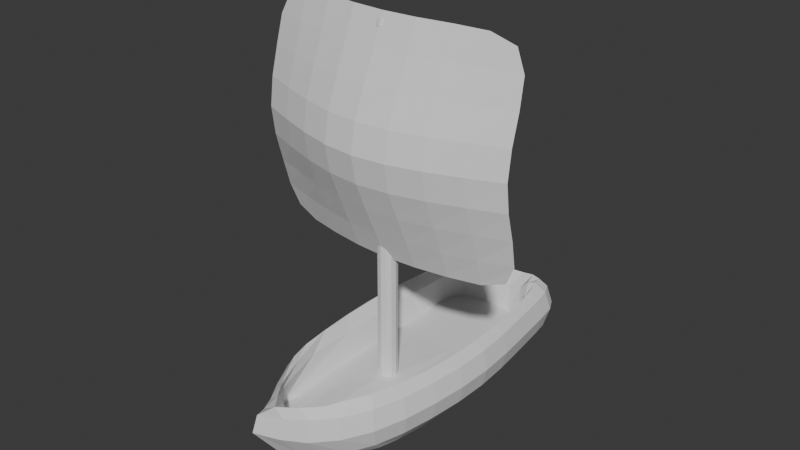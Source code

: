 # Source: inquisitorboat.blend  (saved by Blender 5.0.119; exported with 4.5.12 LTS)
import bpy
from mathutils import Matrix  # noqa: F401  (used for matrix-valued properties, if any)

bpy.ops.wm.read_factory_settings(use_empty=True)
scene = bpy.context.scene
scene.name = 'Scene'

# ---- collections
col_collection = bpy.data.collections.new('Collection'); scene.collection.children.link(col_collection)

# ---- world
world_world = bpy.data.worlds.new('World'); scene.world = world_world
world_world.use_nodes = True; world_world.node_tree.nodes.clear()
_N = world_world.node_tree.nodes; _L = world_world.node_tree.links
n0 = _N.new('ShaderNodeOutputWorld'); n0.name = 'World Output'; n0.location = (200, 100)
n1 = _N.new('ShaderNodeBackground'); n1.name = 'Background'; n1.location = (-200, 100)
n1.inputs[0].default_value = (0.05088, 0.05088, 0.05088, 1.0)
_L.new(n1.outputs[0], n0.inputs[0])
n0.is_active_output = True
world_world.color = (0.05088, 0.05088, 0.05088)
world_world.sun_shadow_jitter_overblur = 0.0

# ---- meshes
me_cube_001 = bpy.data.meshes.new('Cube.001')
me_cube_001.from_pydata([(1.043, -1.521, -0.7098), (1.063, -1.723, 0.7004), (1.003, 4.164, -0.7098), (1.024, 4.179, 0.7004), (0.0, 4.193, -1.098), (0.0, 4.253, 0.6349), (0.0, -2.321, -0.9433), (0.0, -3.318, 0.8232), (1.311, 1.217, -0.7708), (1.392, 1.205, 0.6349), (0.0, 1.578, -0.1907), (0.0, 1.221, -1.317), (0.5709, 4.24, 0.668), (0.5224, -1.852, -0.9146), (0.5171, 4.19, -0.9403), (0.582, -2.572, 0.6869), (0.9842, 1.578, -0.1907), (0.5619, 1.219, -1.128), (1.217, 4.493, 0.01403), (1.249, -1.904, 0.01403), (0.0, -3.915, 0.5656), (0.0, 4.698, -0.05291), (1.711, 1.227, 0.0217), (0.5565, -3.044, 0.08168), (0.5565, 4.686, -0.0214), (1.294, -0.5474, 0.668), (0.0, -2.863, 0.01142), (0.0, -0.3531, -1.317), (1.226, -0.2953, -0.7708), (0.941, -2.297, -0.1818), (0.545, -0.2787, -1.128), (1.609, -0.3858, 0.0217), (1.195, 2.625, -0.7708), (1.276, 2.685, 0.6349), (0.0, 3.063, -0.1907), (0.0, 2.582, -1.317), (0.5388, 2.581, -1.128), (0.9842, 3.063, -0.1907), (1.572, 2.773, 0.0217), (1.091, 3.526, -0.7708), (1.158, 3.576, 0.668), (0.0, 3.805, -0.1907), (0.0, 3.448, -1.317), (0.5179, 3.447, -1.128), (0.8202, 3.681, -0.1907), (1.446, 3.769, 0.0217), (0.8328, 4.212, 0.7182), (1.136, 4.37, -0.4312), (1.046, 3.898, -0.7605), (1.168, -1.254, 0.7182), (1.169, -1.764, -0.4312), (0.8118, -1.68, -0.8298), (0.2521, 4.193, -1.025), (0.291, -2.962, 0.7347), (0.0, -3.021, 0.4836), (0.0, -1.29, -1.271), (0.0, -3.331, -0.1934), (0.0, 4.54, -0.6379), (1.295, 0.4588, -0.7708), (1.346, 2.017, 0.6349), (0.0, 2.32, -0.1907), (0.0, 1.948, -1.317), (1.18, 1.217, 0.359), (0.2577, 1.221, -1.229), (1.597, 1.223, -0.4198), (0.2891, 4.251, 0.639), (0.2528, -2.07, -0.944), (0.7935, 4.181, -0.833), (0.8523, -2.098, 0.7197), (0.4921, 1.578, -0.1907), (0.936, 1.216, -0.9933), (0.5528, 1.946, -1.128), (0.9842, 2.32, -0.1907), (0.5417, -2.614, -0.4693), (0.7364, -2.41, 0.3978), (0.527, -1.054, -1.102), (0.541, 4.531, -0.5434), (1.139, 4.372, 0.4623), (1.173, -1.836, 0.4623), (0.0, -3.773, 0.8965), (0.0, 4.547, 0.4477), (1.607, 1.221, 0.4571), (0.5484, -2.92, 0.5306), (0.5477, 4.537, 0.4558), (0.2571, 4.696, -0.03824), (0.9154, -2.523, 0.01099), (1.656, 2.046, 0.0217), (0.2571, -3.496, 0.2839), (1.473, -1.176, 0.02074), (0.9114, 4.643, -0.001895), (1.374, 0.3111, 0.639), (0.0, -0.6422, -0.08962), (0.0, 0.4676, -1.317), (1.127, -1.018, -0.7605), (0.9842, -0.4389, -0.1907), (0.5588, 0.4759, -1.128), (1.692, 0.4141, 0.0217), (1.498, -0.352, -0.4198), (0.2556, -0.3102, -1.229), (1.096, -1.113, 0.4459), (0.4921, -2.659, -0.08962), (0.8851, -0.2701, -0.9933), (1.506, -0.3835, 0.4612), (1.266, 1.967, -0.7708), (1.217, 3.182, 0.639), (0.0, 3.434, -0.1907), (0.0, 3.061, -1.317), (0.5272, 3.06, -1.128), (0.9637, 3.418, -0.1907), (1.502, 3.325, 0.0217), (1.461, 2.717, -0.4198), (1.114, 2.781, 0.359), (0.2548, 2.582, -1.229), (1.471, 2.725, 0.4571), (0.8665, 2.584, -0.9933), (0.4921, 3.063, -0.1907), (1.137, 3.124, -0.7708), (1.087, 3.928, 0.7182), (0.0, 4.005, 0.359), (0.0, 3.819, -1.29), (0.5111, 3.819, -1.105), (0.6767, 3.968, 0.4479), (1.378, 4.18, 0.02074), (0.4716, 3.789, -0.1907), (0.8039, 3.456, -0.9933), (1.347, 3.684, 0.4612), (0.2522, 3.448, -1.229), (1.003, 3.605, 0.4479), (1.338, 3.678, -0.4198), (0.8695, 4.502, 0.4634), (1.374, -1.15, 0.4663), (0.83, -1.005, -0.9731), (0.376, -2.739, 0.4223), (0.2598, -3.363, 0.6838), (0.4921, 2.32, -0.1907), (0.9087, 1.946, -0.9933), (1.554, 2.022, 0.4571), (0.2566, 1.948, -1.229), (1.154, 2.116, 0.359), (0.8753, -2.416, 0.4728), (0.9545, -1.724, 0.6455), (0.2534, -1.157, -1.194), (0.2597, 4.546, 0.4501), (0.2551, 4.539, -0.5939), (0.8703, -2.238, -0.4739), (1.544, 2.016, -0.4198), (0.2552, -2.973, -0.3624), (1.368, -1.115, -0.42), (0.8645, 4.498, -0.4832), (1.579, 0.4306, -0.4198), (0.2573, 0.4729, -1.229), (1.168, 0.007129, 0.3678), (0.4921, -0.5406, -0.1401), (0.9266, 0.4735, -0.9933), (1.589, 0.4121, 0.4576), (1.393, 3.249, -0.4198), (1.074, 3.251, 0.3678), (0.2534, 3.061, -1.229), (1.403, 3.256, 0.4576), (0.8318, 3.067, -0.9933), (0.4887, 3.431, -0.1907), (0.3665, 4.0, 0.3678), (0.7818, 3.827, -0.9735), (1.28, 4.077, 0.4663), (0.2514, 3.819, -1.204), (0.8988, 3.916, 0.6533), (1.274, 4.073, -0.42), (-1.043, -1.521, -0.7098), (-1.063, -1.723, 0.7004), (-1.003, 4.164, -0.7098), (-1.024, 4.179, 0.7004), (-1.311, 1.217, -0.7708), (-1.392, 1.205, 0.6349), (-0.5709, 4.24, 0.668), (-0.5224, -1.852, -0.9146), (-0.5171, 4.19, -0.9403), (-0.582, -2.572, 0.6869), (-0.9842, 1.578, -0.1907), (-0.5619, 1.219, -1.128), (-1.217, 4.493, 0.01403), (-1.249, -1.904, 0.01403), (-1.711, 1.227, 0.0217), (-0.5565, -3.044, 0.08168), (-0.5565, 4.686, -0.0214), (-1.294, -0.5474, 0.668), (-1.226, -0.2953, -0.7708), (-0.941, -2.297, -0.1818), (-0.545, -0.2787, -1.128), (-1.609, -0.3858, 0.0217), (-1.195, 2.625, -0.7708), (-1.276, 2.685, 0.6349), (-0.5388, 2.581, -1.128), (-0.9842, 3.063, -0.1907), (-1.572, 2.773, 0.0217), (-1.091, 3.526, -0.7708), (-1.158, 3.576, 0.668), (-0.5179, 3.447, -1.128), (-0.8202, 3.681, -0.1907), (-1.446, 3.769, 0.0217), (-0.8328, 4.212, 0.7182), (-1.136, 4.37, -0.4312), (-1.046, 3.898, -0.7605), (-1.168, -1.254, 0.7182), (-1.169, -1.764, -0.4312), (-0.8118, -1.68, -0.8298), (-0.2521, 4.193, -1.025), (-0.291, -2.962, 0.7347), (-1.295, 0.4588, -0.7708), (-1.346, 2.017, 0.6349), (-1.18, 1.217, 0.359), (-0.2577, 1.221, -1.229), (-1.597, 1.223, -0.4198), (-0.2891, 4.251, 0.639), (-0.2528, -2.07, -0.944), (-0.7935, 4.181, -0.833), (-0.8523, -2.098, 0.7197), (-0.4921, 1.578, -0.1907), (-0.936, 1.216, -0.9933), (-0.5528, 1.946, -1.128), (-0.9842, 2.32, -0.1907), (-0.5417, -2.614, -0.4693), (-0.7364, -2.41, 0.3978), (-0.527, -1.054, -1.102), (-0.541, 4.531, -0.5434), (-1.139, 4.372, 0.4623), (-1.173, -1.836, 0.4623), (-1.607, 1.221, 0.4571), (-0.5484, -2.92, 0.5306), (-0.5477, 4.537, 0.4558), (-0.2571, 4.696, -0.03824), (-0.9154, -2.523, 0.01099), (-1.656, 2.046, 0.0217), (-0.2571, -3.496, 0.2839), (-1.473, -1.176, 0.02074), (-0.9114, 4.643, -0.001895), (-1.374, 0.3111, 0.639), (-1.127, -1.018, -0.7605), (-0.9842, -0.4389, -0.1907), (-0.5588, 0.4759, -1.128), (-1.692, 0.4141, 0.0217), (-1.498, -0.352, -0.4198), (-0.2556, -0.3102, -1.229), (-1.096, -1.113, 0.4459), (-0.4921, -2.659, -0.08962), (-0.8851, -0.2701, -0.9933), (-1.506, -0.3835, 0.4612), (-1.266, 1.967, -0.7708), (-1.217, 3.182, 0.639), (-0.5272, 3.06, -1.128), (-0.9637, 3.418, -0.1907), (-1.502, 3.325, 0.0217), (-1.461, 2.717, -0.4198), (-1.114, 2.781, 0.359), (-0.2548, 2.582, -1.229), (-1.471, 2.725, 0.4571), (-0.8665, 2.584, -0.9933), (-0.4921, 3.063, -0.1907), (-1.137, 3.124, -0.7708), (-1.087, 3.928, 0.7182), (-0.5111, 3.819, -1.105), (-0.6767, 3.968, 0.4479), (-1.378, 4.18, 0.02074), (-0.4716, 3.789, -0.1907), (-0.8039, 3.456, -0.9933), (-1.347, 3.684, 0.4612), (-0.2522, 3.448, -1.229), (-1.003, 3.605, 0.4479), (-1.338, 3.678, -0.4198), (-0.8695, 4.502, 0.4634), (-1.374, -1.15, 0.4663), (-0.83, -1.005, -0.9731), (-0.376, -2.739, 0.4223), (-0.2598, -3.363, 0.6838), (-0.4921, 2.32, -0.1907), (-0.9087, 1.946, -0.9933), (-1.554, 2.022, 0.4571), (-0.2566, 1.948, -1.229), (-1.154, 2.116, 0.359), (-0.8753, -2.416, 0.4728), (-0.9545, -1.724, 0.6455), (-0.2534, -1.157, -1.194), (-0.2597, 4.546, 0.4501), (-0.2551, 4.539, -0.5939), (-0.8703, -2.238, -0.4739), (-1.544, 2.016, -0.4198), (-0.2552, -2.973, -0.3624), (-1.368, -1.115, -0.42), (-0.8645, 4.498, -0.4832), (-1.579, 0.4306, -0.4198), (-0.2573, 0.4729, -1.229), (-1.168, 0.007129, 0.3678), (-0.4921, -0.5406, -0.1401), (-0.9266, 0.4735, -0.9933), (-1.589, 0.4121, 0.4576), (-1.393, 3.249, -0.4198), (-1.074, 3.251, 0.3678), (-0.2534, 3.061, -1.229), (-1.403, 3.256, 0.4576), (-0.8318, 3.067, -0.9933), (-0.4887, 3.431, -0.1907), (-0.3665, 4.0, 0.3678), (-0.7818, 3.827, -0.9735), (-1.28, 4.077, 0.4663), (-0.2514, 3.819, -1.204), (-0.8988, 3.916, 0.6533), (-1.274, 4.073, -0.42)], [], [(24, 83, 129, 89), (83, 12, 46, 129), (129, 46, 3, 77), (89, 129, 77, 18), (31, 102, 130, 88), (102, 25, 49, 130), (130, 49, 1, 78), (88, 130, 78, 19), (30, 101, 131, 75), (101, 28, 93, 131), (131, 93, 0, 51), (75, 131, 51, 13), (29, 100, 132, 74), (100, 26, 54, 132), (132, 54, 7, 53), (74, 132, 53, 15), (23, 82, 133, 87), (82, 15, 53, 133), (133, 53, 7, 79), (87, 133, 79, 20), (37, 115, 134, 72), (115, 34, 60, 134), (134, 60, 10, 69), (72, 134, 69, 16), (36, 114, 135, 71), (114, 32, 103, 135), (135, 103, 8, 70), (71, 135, 70, 17), (38, 113, 136, 86), (113, 33, 59, 136), (136, 59, 9, 81), (86, 136, 81, 22), (35, 112, 137, 61), (112, 36, 71, 137), (137, 71, 17, 63), (61, 137, 63, 11), (33, 111, 138, 59), (111, 37, 72, 138), (138, 72, 16, 62), (59, 138, 62, 9), (19, 78, 139, 85), (78, 1, 68, 139), (139, 68, 15, 82), (85, 139, 82, 23), (25, 99, 140, 49), (99, 29, 74, 140), (140, 74, 15, 68), (49, 140, 68, 1), (27, 98, 141, 55), (98, 30, 75, 141), (141, 75, 13, 66), (55, 141, 66, 6), (21, 80, 142, 84), (80, 5, 65, 142), (142, 65, 12, 83), (84, 142, 83, 24), (4, 57, 143, 52), (57, 21, 84, 143), (143, 84, 24, 76), (52, 143, 76, 14), (0, 50, 144, 51), (50, 19, 85, 144), (144, 85, 23, 73), (51, 144, 73, 13), (32, 110, 145, 103), (110, 38, 86, 145), (145, 86, 22, 64), (103, 145, 64, 8), (13, 73, 146, 66), (73, 23, 87, 146), (146, 87, 20, 56), (66, 146, 56, 6), (28, 97, 147, 93), (97, 31, 88, 147), (147, 88, 19, 50), (93, 147, 50, 0), (14, 76, 148, 67), (76, 24, 89, 148), (148, 89, 18, 47), (67, 148, 47, 2), (8, 64, 149, 58), (64, 22, 96, 149), (149, 96, 31, 97), (58, 149, 97, 28), (11, 63, 150, 92), (63, 17, 95, 150), (150, 95, 30, 98), (92, 150, 98, 27), (9, 62, 151, 90), (62, 16, 94, 151), (151, 94, 29, 99), (90, 151, 99, 25), (16, 69, 152, 94), (69, 10, 91, 152), (152, 91, 26, 100), (94, 152, 100, 29), (17, 70, 153, 95), (70, 8, 58, 153), (153, 58, 28, 101), (95, 153, 101, 30), (22, 81, 154, 96), (81, 9, 90, 154), (154, 90, 25, 102), (96, 154, 102, 31), (39, 128, 155, 116), (128, 45, 109, 155), (155, 109, 38, 110), (116, 155, 110, 32), (40, 127, 156, 104), (127, 44, 108, 156), (156, 108, 37, 111), (104, 156, 111, 33), (42, 126, 157, 106), (126, 43, 107, 157), (157, 107, 36, 112), (106, 157, 112, 35), (45, 125, 158, 109), (125, 40, 104, 158), (158, 104, 33, 113), (109, 158, 113, 38), (43, 124, 159, 107), (124, 39, 116, 159), (159, 116, 32, 114), (107, 159, 114, 36), (44, 123, 160, 108), (123, 41, 105, 160), (160, 105, 34, 115), (108, 160, 115, 37), (12, 65, 161, 121), (65, 5, 118, 161), (161, 118, 41, 123), (121, 161, 123, 44), (14, 67, 162, 120), (67, 2, 48, 162), (162, 48, 39, 124), (120, 162, 124, 43), (18, 77, 163, 122), (77, 3, 117, 163), (163, 117, 40, 125), (122, 163, 125, 45), (4, 52, 164, 119), (52, 14, 120, 164), (164, 120, 43, 126), (119, 164, 126, 42), (3, 46, 165, 117), (46, 12, 121, 165), (165, 121, 44, 127), (117, 165, 127, 40), (2, 47, 166, 48), (47, 18, 122, 166), (166, 122, 45, 128), (48, 166, 128, 39), (183, 234, 268, 228), (228, 268, 199, 173), (268, 224, 170, 199), (234, 179, 224, 268), (188, 233, 269, 245), (245, 269, 202, 184), (269, 225, 168, 202), (233, 180, 225, 269), (187, 222, 270, 244), (244, 270, 236, 185), (270, 204, 167, 236), (222, 174, 204, 270), (186, 221, 271, 243), (243, 271, 54, 26), (271, 206, 7, 54), (221, 176, 206, 271), (182, 232, 272, 227), (227, 272, 206, 176), (272, 79, 7, 206), (232, 20, 79, 272), (192, 219, 273, 256), (256, 273, 60, 34), (273, 216, 10, 60), (219, 177, 216, 273), (191, 218, 274, 255), (255, 274, 246, 189), (274, 217, 171, 246), (218, 178, 217, 274), (193, 231, 275, 254), (254, 275, 208, 190), (275, 226, 172, 208), (231, 181, 226, 275), (35, 61, 276, 253), (253, 276, 218, 191), (276, 210, 178, 218), (61, 11, 210, 276), (190, 208, 277, 252), (252, 277, 219, 192), (277, 209, 177, 219), (208, 172, 209, 277), (180, 230, 278, 225), (225, 278, 215, 168), (278, 227, 176, 215), (230, 182, 227, 278), (184, 202, 279, 242), (242, 279, 221, 186), (279, 215, 176, 221), (202, 168, 215, 279), (27, 55, 280, 241), (241, 280, 222, 187), (280, 213, 174, 222), (55, 6, 213, 280), (21, 229, 281, 80), (80, 281, 212, 5), (281, 228, 173, 212), (229, 183, 228, 281), (4, 205, 282, 57), (57, 282, 229, 21), (282, 223, 183, 229), (205, 175, 223, 282), (167, 204, 283, 203), (203, 283, 230, 180), (283, 220, 182, 230), (204, 174, 220, 283), (189, 246, 284, 251), (251, 284, 231, 193), (284, 211, 181, 231), (246, 171, 211, 284), (174, 213, 285, 220), (220, 285, 232, 182), (285, 56, 20, 232), (213, 6, 56, 285), (185, 236, 286, 240), (240, 286, 233, 188), (286, 203, 180, 233), (236, 167, 203, 286), (175, 214, 287, 223), (223, 287, 234, 183), (287, 200, 179, 234), (214, 169, 200, 287), (171, 207, 288, 211), (211, 288, 239, 181), (288, 240, 188, 239), (207, 185, 240, 288), (11, 92, 289, 210), (210, 289, 238, 178), (289, 241, 187, 238), (92, 27, 241, 289), (172, 235, 290, 209), (209, 290, 237, 177), (290, 242, 186, 237), (235, 184, 242, 290), (177, 237, 291, 216), (216, 291, 91, 10), (291, 243, 26, 91), (237, 186, 243, 291), (178, 238, 292, 217), (217, 292, 207, 171), (292, 244, 185, 207), (238, 187, 244, 292), (181, 239, 293, 226), (226, 293, 235, 172), (293, 245, 184, 235), (239, 188, 245, 293), (194, 257, 294, 267), (267, 294, 250, 198), (294, 251, 193, 250), (257, 189, 251, 294), (195, 247, 295, 266), (266, 295, 249, 197), (295, 252, 192, 249), (247, 190, 252, 295), (42, 106, 296, 265), (265, 296, 248, 196), (296, 253, 191, 248), (106, 35, 253, 296), (198, 250, 297, 264), (264, 297, 247, 195), (297, 254, 190, 247), (250, 193, 254, 297), (196, 248, 298, 263), (263, 298, 257, 194), (298, 255, 189, 257), (248, 191, 255, 298), (197, 249, 299, 262), (262, 299, 105, 41), (299, 256, 34, 105), (249, 192, 256, 299), (173, 260, 300, 212), (212, 300, 118, 5), (300, 262, 41, 118), (260, 197, 262, 300), (175, 259, 301, 214), (214, 301, 201, 169), (301, 263, 194, 201), (259, 196, 263, 301), (179, 261, 302, 224), (224, 302, 258, 170), (302, 264, 195, 258), (261, 198, 264, 302), (4, 119, 303, 205), (205, 303, 259, 175), (303, 265, 196, 259), (119, 42, 265, 303), (170, 258, 304, 199), (199, 304, 260, 173), (304, 266, 197, 260), (258, 195, 266, 304), (169, 201, 305, 200), (200, 305, 261, 179), (305, 267, 198, 261), (201, 194, 267, 305)])
_k = {(34, 60): 1.0, (10, 60): 1.0, (10, 69): 1.0, (16, 69): 1.0, (37, 72): 1.0, (16, 72): 1.0, (29, 74): 0.44121, (15, 74): 0.44121, (10, 91): 1.0, (26, 91): 1.0, (16, 94): 1.0, (29, 94): 1.0, (26, 100): 1.0, (29, 100): 1.0, (41, 105): 1.0, (34, 105): 1.0, (44, 108): 1.0, (37, 108): 1.0, (34, 115): 1.0, (37, 115): 1.0, (41, 123): 1.0, (44, 123): 1.0, (10, 216): 1.0, (177, 216): 1.0, (192, 219): 1.0, (177, 219): 1.0, (186, 221): 0.44121, (176, 221): 0.44121, (177, 237): 1.0, (186, 237): 1.0, (26, 243): 1.0, (186, 243): 1.0, (197, 249): 1.0, (192, 249): 1.0, (34, 256): 1.0, (192, 256): 1.0, (41, 262): 1.0, (197, 262): 1.0}
me_cube_001.attributes.new('crease_edge', 'FLOAT', 'EDGE').data.foreach_set('value', [_k.get((min(e.vertices), max(e.vertices)), 0.0) for e in me_cube_001.edges])
_uv = me_cube_001.uv_layers.new(name='UVMap')
_uv.uv.foreach_set('vector', [0.4102, 0.6743, 0.3752, 0.6684, 0.3775, 0.6458, 0.412, 0.6493, 0.111, 0.8581, 0.1214, 0.8384, 0.14, 0.8429, 0.1335, 0.8637, 0.3775, 0.6458, 0.3564, 0.6398, 0.3593, 0.6263, 0.379, 0.6246, 0.412, 0.6493, 0.3775, 0.6458, 0.379, 0.6246, 0.4125, 0.625, 0.851, 0.2916, 0.8827, 0.2909, 0.8828, 0.3439, 0.8506, 0.3462, 0.8827, 0.2909, 0.9015, 0.3063, 0.9046, 0.3548, 0.8828, 0.3439, 0.8828, 0.3439, 0.9046, 0.3548, 0.904, 0.3881, 0.8847, 0.3939, 0.8506, 0.3462, 0.8828, 0.3439, 0.8847, 0.3939, 0.8527, 0.3998, 0.4549, 0.3449, 0.481, 0.3427, 0.4812, 0.3955, 0.4579, 0.4005, 0.481, 0.3427, 0.51, 0.3429, 0.5071, 0.395, 0.4812, 0.3955, 0.4812, 0.3955, 0.5071, 0.395, 0.5054, 0.4314, 0.4874, 0.4438, 0.4579, 0.4005, 0.4812, 0.3955, 0.4874, 0.4438, 0.4669, 0.4575, 0.14, 0.4728, 0.152, 0.4494, 0.1894, 0.4424, 0.1833, 0.4637, 0.629, 0.6102, 0.6119, 0.6361, 0.5782, 0.6253, 0.591, 0.6084, 0.6965, 0.6873, 0.6736, 0.6628, 0.6793, 0.6408, 0.6952, 0.6696, 0.1833, 0.4637, 0.1894, 0.4424, 0.2119, 0.4258, 0.2054, 0.452, 0.8709, 0.4937, 0.9012, 0.4822, 0.9171, 0.5182, 0.8903, 0.5303, 0.9012, 0.4822, 0.9123, 0.4576, 0.9217, 0.4913, 0.9171, 0.5182, 0.6971, 0.641, 0.6952, 0.6696, 0.6793, 0.6408, 0.6848, 0.6084, 0.8903, 0.5303, 0.9171, 0.5182, 0.9363, 0.5507, 0.9139, 0.5626, 0.825, 0.4252, 0.7899, 0.425, 0.7899, 0.3719, 0.825, 0.3721, 0.7899, 0.425, 0.7548, 0.4249, 0.7548, 0.3717, 0.7899, 0.3719, 0.7899, 0.3719, 0.7548, 0.3717, 0.7548, 0.3186, 0.7899, 0.3188, 0.825, 0.3721, 0.7899, 0.3719, 0.7899, 0.3188, 0.825, 0.319, 0.4424, 0.1404, 0.4677, 0.1386, 0.4731, 0.184, 0.446, 0.1857, 0.4677, 0.1386, 0.4956, 0.1341, 0.5029, 0.1809, 0.4731, 0.184, 0.4731, 0.184, 0.5029, 0.1809, 0.5091, 0.2343, 0.4779, 0.2361, 0.446, 0.1857, 0.4731, 0.184, 0.4779, 0.2361, 0.4496, 0.2377, 0.8688, 0.0918, 0.8999, 0.09427, 0.8938, 0.1363, 0.8625, 0.1354, 0.8999, 0.09427, 0.9169, 0.1015, 0.9114, 0.1417, 0.8938, 0.1363, 0.8938, 0.1363, 0.9114, 0.1417, 0.9058, 0.1919, 0.8881, 0.1856, 0.8625, 0.1354, 0.8938, 0.1363, 0.8881, 0.1856, 0.8566, 0.1857, 0.4018, 0.1428, 0.421, 0.1416, 0.4238, 0.187, 0.4045, 0.1882, 0.421, 0.1416, 0.4424, 0.1404, 0.446, 0.1857, 0.4238, 0.187, 0.4238, 0.187, 0.446, 0.1857, 0.4496, 0.2377, 0.4269, 0.239, 0.4045, 0.1882, 0.4238, 0.187, 0.4269, 0.239, 0.4076, 0.2402, 0.2056, 0.8226, 0.1888, 0.8315, 0.1865, 0.7839, 0.2028, 0.7745, 0.1888, 0.8315, 0.1529, 0.8546, 0.1509, 0.8017, 0.1865, 0.7839, 0.1865, 0.7839, 0.1509, 0.8017, 0.149, 0.7488, 0.1837, 0.7196, 0.2028, 0.7745, 0.1865, 0.7839, 0.1837, 0.7196, 0.2, 0.7164, 0.8527, 0.3998, 0.8847, 0.3939, 0.8908, 0.4402, 0.8588, 0.4497, 0.8847, 0.3939, 0.904, 0.3881, 0.9093, 0.4186, 0.8908, 0.4402, 0.8908, 0.4402, 0.9093, 0.4186, 0.9123, 0.4576, 0.9012, 0.4822, 0.8588, 0.4497, 0.8908, 0.4402, 0.9012, 0.4822, 0.8709, 0.4937, 0.1991, 0.5919, 0.1849, 0.5537, 0.1994, 0.5102, 0.2026, 0.5421, 0.1849, 0.5537, 0.14, 0.4728, 0.1833, 0.4637, 0.1994, 0.5102, 0.1994, 0.5102, 0.1833, 0.4637, 0.2054, 0.452, 0.2051, 0.4839, 0.3462, 0.4902, 0.3462, 0.4532, 0.3516, 0.4258, 0.3535, 0.4566, 0.4143, 0.3528, 0.4333, 0.3485, 0.4379, 0.4091, 0.4197, 0.4198, 0.4333, 0.3485, 0.4549, 0.3449, 0.4579, 0.4005, 0.4379, 0.4091, 0.4379, 0.4091, 0.4579, 0.4005, 0.4669, 0.4575, 0.4496, 0.4743, 0.4197, 0.4198, 0.4379, 0.4091, 0.4496, 0.4743, 0.4345, 0.4934, 0.4071, 0.7123, 0.3704, 0.7056, 0.3728, 0.688, 0.4086, 0.6948, 0.07403, 0.8452, 0.08262, 0.8251, 0.102, 0.8322, 0.09147, 0.8516, 0.09147, 0.8516, 0.102, 0.8322, 0.1214, 0.8384, 0.111, 0.8581, 0.4086, 0.6948, 0.3728, 0.688, 0.3752, 0.6684, 0.4102, 0.6743, 0.4758, 0.7069, 0.4467, 0.7122, 0.4461, 0.6947, 0.4731, 0.6895, 0.4467, 0.7122, 0.4071, 0.7123, 0.4086, 0.6948, 0.4461, 0.6947, 0.4461, 0.6947, 0.4086, 0.6948, 0.4102, 0.6743, 0.4453, 0.675, 0.4731, 0.6895, 0.4461, 0.6947, 0.4453, 0.675, 0.4698, 0.671, 0.5054, 0.4314, 0.5234, 0.4481, 0.5048, 0.4833, 0.4874, 0.4438, 0.8266, 0.3973, 0.8527, 0.3998, 0.8588, 0.4497, 0.8298, 0.4373, 0.5048, 0.4833, 0.5243, 0.5033, 0.5057, 0.5421, 0.4855, 0.5117, 0.4874, 0.4438, 0.5048, 0.4833, 0.4855, 0.5117, 0.4669, 0.4575, 0.4956, 0.1341, 0.5234, 0.1261, 0.5317, 0.1759, 0.5029, 0.1809, 0.5234, 0.1261, 0.5442, 0.1215, 0.5527, 0.1731, 0.5317, 0.1759, 0.8366, 0.1447, 0.8625, 0.1354, 0.8566, 0.1857, 0.8309, 0.1935, 0.5029, 0.1809, 0.5317, 0.1759, 0.5385, 0.2324, 0.5091, 0.2343, 0.4669, 0.4575, 0.4855, 0.5117, 0.472, 0.5387, 0.4496, 0.4743, 0.4855, 0.5117, 0.5057, 0.5421, 0.4948, 0.5758, 0.472, 0.5387, 0.472, 0.5387, 0.4948, 0.5758, 0.489, 0.6068, 0.4625, 0.5653, 0.4496, 0.4743, 0.472, 0.5387, 0.4625, 0.5653, 0.4345, 0.4934, 0.51, 0.3429, 0.5388, 0.3455, 0.5337, 0.4007, 0.5071, 0.395, 0.8254, 0.2969, 0.851, 0.2916, 0.8506, 0.3462, 0.825, 0.3495, 0.825, 0.3495, 0.8506, 0.3462, 0.8527, 0.3998, 0.8266, 0.3973, 0.5071, 0.395, 0.5337, 0.4007, 0.5234, 0.4481, 0.5054, 0.4314, 0.4401, 0.02528, 0.4527, 0.0006352, 0.4756, 0.001487, 0.4613, 0.0246, 0.4453, 0.675, 0.4102, 0.6743, 0.412, 0.6493, 0.444, 0.652, 0.444, 0.652, 0.412, 0.6493, 0.4125, 0.625, 0.4418, 0.6304, 0.4613, 0.0246, 0.4756, 0.001487, 0.4952, 0.009424, 0.4787, 0.02483, 0.5091, 0.2343, 0.5385, 0.2324, 0.5407, 0.2892, 0.5113, 0.2886, 0.8309, 0.1935, 0.8566, 0.1857, 0.8529, 0.2381, 0.8272, 0.2445, 0.8272, 0.2445, 0.8529, 0.2381, 0.851, 0.2916, 0.8254, 0.2969, 0.5113, 0.2886, 0.5407, 0.2892, 0.5388, 0.3455, 0.51, 0.3429, 0.4076, 0.2402, 0.4269, 0.239, 0.4301, 0.2925, 0.4108, 0.2941, 0.4269, 0.239, 0.4496, 0.2377, 0.4526, 0.2909, 0.4301, 0.2925, 0.4301, 0.2925, 0.4526, 0.2909, 0.4549, 0.3449, 0.4333, 0.3485, 0.4108, 0.2941, 0.4301, 0.2925, 0.4333, 0.3485, 0.4143, 0.3528, 0.3417, 0.5814, 0.3249, 0.5831, 0.3249, 0.4965, 0.3411, 0.5174, 0.1837, 0.7196, 0.149, 0.7488, 0.1436, 0.605, 0.1813, 0.6334, 0.1813, 0.6334, 0.1436, 0.605, 0.14, 0.4728, 0.1849, 0.5537, 0.1982, 0.6527, 0.1813, 0.6334, 0.1849, 0.5537, 0.1991, 0.5919, 0.825, 0.319, 0.7899, 0.3188, 0.7902, 0.167, 0.825, 0.1746, 0.7899, 0.3188, 0.7548, 0.3186, 0.7554, 0.1593, 0.7902, 0.167, 0.7902, 0.167, 0.7554, 0.1593, 0.7561, 3.533e-08, 0.7906, 0.01514, 0.825, 0.1746, 0.7902, 0.167, 0.7906, 0.01514, 0.822, 0.04161, 0.4496, 0.2377, 0.4779, 0.2361, 0.4805, 0.2893, 0.4526, 0.2909, 0.4779, 0.2361, 0.5091, 0.2343, 0.5113, 0.2886, 0.4805, 0.2893, 0.4805, 0.2893, 0.5113, 0.2886, 0.51, 0.3429, 0.481, 0.3427, 0.4526, 0.2909, 0.4805, 0.2893, 0.481, 0.3427, 0.4549, 0.3449, 0.8566, 0.1857, 0.8881, 0.1856, 0.8844, 0.2377, 0.8529, 0.2381, 0.8881, 0.1856, 0.9058, 0.1919, 0.9018, 0.2493, 0.8844, 0.2377, 0.8844, 0.2377, 0.9018, 0.2493, 0.9015, 0.3063, 0.8827, 0.2909, 0.8529, 0.2381, 0.8844, 0.2377, 0.8827, 0.2909, 0.851, 0.2916, 0.4851, 0.0701, 0.5115, 0.05797, 0.5168, 0.0884, 0.4898, 0.09866, 0.5115, 0.05797, 0.532, 0.05076, 0.5374, 0.08232, 0.5168, 0.0884, 0.5168, 0.0884, 0.5374, 0.08232, 0.5442, 0.1215, 0.5234, 0.1261, 0.4898, 0.09866, 0.5168, 0.0884, 0.5234, 0.1261, 0.4956, 0.1341, 0.2119, 0.8867, 0.1988, 0.8906, 0.1912, 0.8652, 0.208, 0.8584, 0.1988, 0.8906, 0.1569, 0.8997, 0.1541, 0.8801, 0.1912, 0.8652, 0.1912, 0.8652, 0.1541, 0.8801, 0.1529, 0.8546, 0.1888, 0.8315, 0.208, 0.8584, 0.1912, 0.8652, 0.1888, 0.8315, 0.2056, 0.8226, 0.3981, 0.08088, 0.4171, 0.07971, 0.4188, 0.1074, 0.3998, 0.1085, 0.4171, 0.07971, 0.4374, 0.0785, 0.4396, 0.1061, 0.4188, 0.1074, 0.4188, 0.1074, 0.4396, 0.1061, 0.4424, 0.1404, 0.421, 0.1416, 0.3998, 0.1085, 0.4188, 0.1074, 0.421, 0.1416, 0.4018, 0.1428, 0.8776, 0.0324, 0.9088, 0.03715, 0.9047, 0.06261, 0.8737, 0.05892, 0.9088, 0.03715, 0.9272, 0.04825, 0.9215, 0.07168, 0.9047, 0.06261, 0.9047, 0.06261, 0.9215, 0.07168, 0.9169, 0.1015, 0.8999, 0.09427, 0.8737, 0.05892, 0.9047, 0.06261, 0.8999, 0.09427, 0.8688, 0.0918, 0.4374, 0.0785, 0.4599, 0.0765, 0.4634, 0.1042, 0.4396, 0.1061, 0.4599, 0.0765, 0.4851, 0.0701, 0.4898, 0.09866, 0.4634, 0.1042, 0.4634, 0.1042, 0.4898, 0.09866, 0.4956, 0.1341, 0.4677, 0.1386, 0.4396, 0.1061, 0.4634, 0.1042, 0.4677, 0.1386, 0.4424, 0.1404, 0.8133, 0.4694, 0.7884, 0.477, 0.7897, 0.4514, 0.8236, 0.4507, 0.7884, 0.477, 0.7548, 0.478, 0.7548, 0.4514, 0.7897, 0.4514, 0.7897, 0.4514, 0.7548, 0.4514, 0.7548, 0.4249, 0.7899, 0.425, 0.8236, 0.4507, 0.7897, 0.4514, 0.7899, 0.425, 0.825, 0.4252, 0.5491, 0.6553, 0.5478, 0.6755, 0.5219, 0.669, 0.5257, 0.6463, 0.5478, 0.6755, 0.5476, 0.6959, 0.5215, 0.695, 0.5219, 0.669, 0.5219, 0.669, 0.5215, 0.695, 0.4803, 0.6963, 0.4797, 0.6628, 0.5257, 0.6463, 0.5219, 0.669, 0.4797, 0.6628, 0.4758, 0.6371, 0.4401, 0.02528, 0.4613, 0.0246, 0.4576, 0.0501, 0.4361, 0.05195, 0.4613, 0.0246, 0.4787, 0.02483, 0.481, 0.04371, 0.4576, 0.0501, 0.4576, 0.0501, 0.481, 0.04371, 0.4851, 0.0701, 0.4599, 0.0765, 0.4361, 0.05195, 0.4576, 0.0501, 0.4599, 0.0765, 0.4374, 0.0785, 0.4125, 0.625, 0.379, 0.6246, 0.3773, 0.6081, 0.4106, 0.6068, 0.9184, -3.566e-08, 0.9363, 0.01388, 0.9344, 0.02767, 0.9131, 0.01424, 0.9131, 0.01424, 0.9344, 0.02767, 0.9272, 0.04825, 0.9088, 0.03715, 0.8817, 0.008468, 0.9131, 0.01424, 0.9088, 0.03715, 0.8776, 0.0324, 0.4019, 0.02745, 0.4204, 0.02631, 0.4163, 0.05312, 0.3974, 0.05429, 0.4204, 0.02631, 0.4401, 0.02528, 0.4361, 0.05195, 0.4163, 0.05312, 0.4163, 0.05312, 0.4361, 0.05195, 0.4374, 0.0785, 0.4171, 0.07971, 0.3974, 0.05429, 0.4163, 0.05312, 0.4171, 0.07971, 0.3981, 0.08088, 0.3545, 0.5782, 0.3417, 0.5831, 0.3417, 0.5618, 0.3554, 0.5597, 0.5512, 0.6362, 0.5491, 0.6553, 0.5257, 0.6463, 0.5365, 0.6288, 0.5365, 0.6288, 0.5257, 0.6463, 0.4758, 0.6371, 0.5125, 0.6194, 0.541, 0.6152, 0.5365, 0.6288, 0.5125, 0.6194, 0.5251, 0.6068, 0.4787, 0.02483, 0.4952, 0.009424, 0.5057, 0.02997, 0.481, 0.04371, 0.4952, 0.009424, 0.5139, 4.255e-08, 0.5258, 0.02169, 0.5057, 0.02997, 0.5057, 0.02997, 0.5258, 0.02169, 0.532, 0.05076, 0.5115, 0.05797, 0.481, 0.04371, 0.5057, 0.02997, 0.5115, 0.05797, 0.4851, 0.0701, 0.3992, 0.7493, 0.3939, 0.7721, 0.3603, 0.763, 0.3643, 0.7422, 0.03766, 0.831, 0.01703, 0.8206, 0.02848, 0.8016, 0.04496, 0.81, 0.01703, 0.8206, 0.002143, 0.8052, 0.01638, 0.7947, 0.02848, 0.8016, 0.3939, 0.7721, 0.3884, 0.789, 0.3564, 0.7781, 0.3603, 0.763, 0.6406, 0.2632, 0.6397, 0.2059, 0.6695, 0.2069, 0.67, 0.2626, 0.09415, 0.4764, 0.1218, 0.4281, 0.14, 0.4258, 0.1139, 0.4703, 0.6695, 0.2069, 0.6674, 0.1566, 0.6824, 0.1639, 0.6845, 0.1981, 0.6397, 0.2059, 0.637, 0.1523, 0.6674, 0.1566, 0.6695, 0.2069, 0.385, 0.3498, 0.3903, 0.4052, 0.3747, 0.403, 0.3674, 0.3507, 0.5589, 0.2663, 0.5606, 0.2135, 0.5797, 0.2147, 0.5794, 0.2669, 0.5606, 0.2135, 0.5713, 0.1652, 0.5827, 0.1782, 0.5797, 0.2147, 0.3903, 0.4052, 0.3999, 0.4622, 0.3832, 0.4512, 0.3747, 0.403, 0.6122, 0.7147, 0.575, 0.69, 0.5776, 0.6578, 0.6114, 0.6749, 0.6114, 0.6749, 0.5776, 0.6578, 0.5782, 0.6253, 0.6119, 0.6361, 0.5776, 0.6578, 0.556, 0.6422, 0.5527, 0.613, 0.5782, 0.6253, 0.575, 0.69, 0.5567, 0.6716, 0.556, 0.6422, 0.5776, 0.6578, 0.6336, 0.06612, 0.6442, 0.03168, 0.6721, 0.04118, 0.6648, 0.07483, 0.6341, 0.6635, 0.6605, 0.635, 0.6542, 0.6629, 0.629, 0.6873, 0.6605, 0.635, 0.6848, 0.6084, 0.6793, 0.6408, 0.6542, 0.6629, 0.6442, 0.03168, 0.6609, -1.082e-08, 0.684, 0.01011, 0.6721, 0.04118, 0.6845, 0.4245, 0.6845, 0.3714, 0.7196, 0.3716, 0.7196, 0.4247, 0.7196, 0.4247, 0.7196, 0.3716, 0.7548, 0.3717, 0.7548, 0.4249, 0.7196, 0.3716, 0.7196, 0.3184, 0.7548, 0.3186, 0.7548, 0.3717, 0.6845, 0.3714, 0.6845, 0.3183, 0.7196, 0.3184, 0.7196, 0.3716, 0.3732, 0.1453, 0.375, 0.1907, 0.3564, 0.1923, 0.3564, 0.1464, 0.5548, 0.4698, 0.5563, 0.4246, 0.5769, 0.4286, 0.575, 0.475, 0.5563, 0.4246, 0.5576, 0.3727, 0.5785, 0.3754, 0.5769, 0.4286, 0.375, 0.1907, 0.3775, 0.2428, 0.3578, 0.2446, 0.3564, 0.1923, 0.6358, 0.4882, 0.638, 0.437, 0.6672, 0.4345, 0.665, 0.484, 0.02026, 0.6862, 0.03195, 0.6369, 0.04727, 0.6415, 0.03562, 0.6881, 0.03195, 0.6369, 0.048, 0.5818, 0.06413, 0.5857, 0.04727, 0.6415, 0.638, 0.437, 0.6398, 0.3789, 0.669, 0.3778, 0.6672, 0.4345, 0.4018, 0.1428, 0.4045, 0.1882, 0.3908, 0.1893, 0.3882, 0.144, 0.3882, 0.144, 0.3908, 0.1893, 0.375, 0.1907, 0.3732, 0.1453, 0.3908, 0.1893, 0.3938, 0.2413, 0.3775, 0.2428, 0.375, 0.1907, 0.4045, 0.1882, 0.4076, 0.2402, 0.3938, 0.2413, 0.3908, 0.1893, 0.2787, 0.5464, 0.2804, 0.5911, 0.2567, 0.5828, 0.2559, 0.5392, 0.2559, 0.5392, 0.2567, 0.5828, 0.216, 0.5721, 0.2165, 0.5247, 0.2567, 0.5828, 0.2568, 0.641, 0.2155, 0.6195, 0.216, 0.5721, 0.2804, 0.5911, 0.2812, 0.6443, 0.2568, 0.641, 0.2567, 0.5828, 0.637, 0.1523, 0.633, 0.1058, 0.6647, 0.1131, 0.6674, 0.1566, 0.3462, 0.4306, 0.3462, 0.4646, 0.3249, 0.4484, 0.3263, 0.4258, 0.3462, 0.4646, 0.3407, 0.4965, 0.3259, 0.479, 0.3249, 0.4484, 0.633, 0.1058, 0.6336, 0.06612, 0.6648, 0.07483, 0.6647, 0.1131, 0.2791, 0.7529, 0.278, 0.7936, 0.2663, 0.8182, 0.2582, 0.7861, 0.2582, 0.7861, 0.2663, 0.8182, 0.2431, 0.8589, 0.2119, 0.8655, 0.5585, 0.7176, 0.5527, 0.7005, 0.5567, 0.6716, 0.575, 0.69, 0.353, 0.5544, 0.3462, 0.5209, 0.3491, 0.4902, 0.353, 0.518, 0.4143, 0.3528, 0.4197, 0.4198, 0.4053, 0.4114, 0.4005, 0.3508, 0.4005, 0.3508, 0.4053, 0.4114, 0.3903, 0.4052, 0.385, 0.3498, 0.4053, 0.4114, 0.4172, 0.4766, 0.3999, 0.4622, 0.3903, 0.4052, 0.4197, 0.4198, 0.4345, 0.4934, 0.4172, 0.4766, 0.4053, 0.4114, 0.4071, 0.7123, 0.4035, 0.7295, 0.3677, 0.723, 0.3704, 0.7056, 0.07403, 0.8452, 0.05668, 0.8387, 0.06333, 0.8179, 0.08262, 0.8251, 0.05668, 0.8387, 0.03766, 0.831, 0.04496, 0.81, 0.06333, 0.8179, 0.4035, 0.7295, 0.3992, 0.7493, 0.3643, 0.7422, 0.3677, 0.723, 0.4758, 0.7069, 0.4681, 0.7235, 0.4411, 0.7291, 0.4467, 0.7122, 0.4467, 0.7122, 0.4411, 0.7291, 0.4035, 0.7295, 0.4071, 0.7123, 0.4411, 0.7291, 0.4346, 0.7479, 0.3992, 0.7493, 0.4035, 0.7295, 0.4681, 0.7235, 0.4596, 0.7407, 0.4346, 0.7479, 0.4411, 0.7291, 0.5827, 0.1782, 0.5713, 0.1652, 0.5979, 0.1259, 0.6044, 0.1617, 0.6044, 0.1617, 0.5979, 0.1259, 0.633, 0.1058, 0.637, 0.1523, 0.5979, 0.1259, 0.5941, 0.09668, 0.6336, 0.06612, 0.633, 0.1058, 0.5713, 0.1652, 0.5615, 0.1509, 0.5941, 0.09668, 0.5979, 0.1259, 0.575, 0.475, 0.5769, 0.4286, 0.6054, 0.434, 0.6033, 0.4835, 0.6033, 0.4835, 0.6054, 0.434, 0.638, 0.437, 0.6358, 0.4882, 0.6054, 0.434, 0.6072, 0.3778, 0.6398, 0.3789, 0.638, 0.437, 0.5769, 0.4286, 0.5785, 0.3754, 0.6072, 0.3778, 0.6054, 0.434, 0.5615, 0.1509, 0.5559, 0.1334, 0.598, 0.06902, 0.5941, 0.09668, 0.5941, 0.09668, 0.598, 0.06902, 0.6442, 0.03168, 0.6336, 0.06612, 0.598, 0.06902, 0.6068, 0.04168, 0.6609, -1.082e-08, 0.6442, 0.03168, 0.5559, 0.1334, 0.5527, 0.1138, 0.6068, 0.04168, 0.598, 0.06902, 0.5794, 0.2669, 0.5797, 0.2147, 0.6071, 0.2094, 0.6079, 0.2648, 0.6079, 0.2648, 0.6071, 0.2094, 0.6397, 0.2059, 0.6406, 0.2632, 0.6071, 0.2094, 0.6044, 0.1617, 0.637, 0.1523, 0.6397, 0.2059, 0.5797, 0.2147, 0.5827, 0.1782, 0.6044, 0.1617, 0.6071, 0.2094, 0.4596, 0.7407, 0.4492, 0.7584, 0.4269, 0.7685, 0.4346, 0.7479, 0.4346, 0.7479, 0.4269, 0.7685, 0.3939, 0.7721, 0.3992, 0.7493, 0.4269, 0.7685, 0.4193, 0.7835, 0.3884, 0.789, 0.3939, 0.7721, 0.5629, 0.5832, 0.5745, 0.5834, 0.5957, 0.599, 0.588, 0.6063, 0.5785, 0.3754, 0.5793, 0.3212, 0.608, 0.3212, 0.6072, 0.3778, 0.6072, 0.3778, 0.608, 0.3212, 0.6407, 0.3208, 0.6398, 0.3789, 0.608, 0.3212, 0.6079, 0.2648, 0.6406, 0.2632, 0.6407, 0.3208, 0.5793, 0.3212, 0.5794, 0.2669, 0.6079, 0.2648, 0.608, 0.3212, 0.4076, 0.2402, 0.4108, 0.2941, 0.397, 0.2948, 0.3938, 0.2413, 0.3938, 0.2413, 0.397, 0.2948, 0.3809, 0.2959, 0.3775, 0.2428, 0.397, 0.2948, 0.4005, 0.3508, 0.385, 0.3498, 0.3809, 0.2959, 0.4108, 0.2941, 0.4143, 0.3528, 0.4005, 0.3508, 0.397, 0.2948, 0.2812, 0.6443, 0.2803, 0.7008, 0.2562, 0.7177, 0.2568, 0.641, 0.2568, 0.641, 0.2562, 0.7177, 0.214, 0.7483, 0.2155, 0.6195, 0.2562, 0.7177, 0.2582, 0.7861, 0.2119, 0.8655, 0.214, 0.7483, 0.2803, 0.7008, 0.2791, 0.7529, 0.2582, 0.7861, 0.2562, 0.7177, 0.6845, 0.3183, 0.6845, 0.1739, 0.72, 0.1666, 0.7196, 0.3184, 0.7196, 0.3184, 0.72, 0.1666, 0.7554, 0.1593, 0.7548, 0.3186, 0.72, 0.1666, 0.7203, 0.01478, 0.7561, 3.533e-08, 0.7554, 0.1593, 0.6845, 0.1739, 0.6876, 0.04093, 0.7203, 0.01478, 0.72, 0.1666, 0.3775, 0.2428, 0.3809, 0.2959, 0.3616, 0.2977, 0.3578, 0.2446, 0.5576, 0.3727, 0.5585, 0.3197, 0.5793, 0.3212, 0.5785, 0.3754, 0.5585, 0.3197, 0.5589, 0.2663, 0.5794, 0.2669, 0.5793, 0.3212, 0.3809, 0.2959, 0.385, 0.3498, 0.3674, 0.3507, 0.3616, 0.2977, 0.6398, 0.3789, 0.6407, 0.3208, 0.6699, 0.3199, 0.669, 0.3778, 0.048, 0.5818, 0.06909, 0.5278, 0.08725, 0.526, 0.06413, 0.5857, 0.06909, 0.5278, 0.09415, 0.4764, 0.1139, 0.4703, 0.08725, 0.526, 0.6407, 0.3208, 0.6406, 0.2632, 0.67, 0.2626, 0.6699, 0.3199, 0.5723, 0.5386, 0.5735, 0.5102, 0.6016, 0.5209, 0.6003, 0.5511, 0.6003, 0.5511, 0.6016, 0.5209, 0.6341, 0.5271, 0.6327, 0.5584, 0.6016, 0.5209, 0.6033, 0.4835, 0.6358, 0.4882, 0.6341, 0.5271, 0.5735, 0.5102, 0.575, 0.475, 0.6033, 0.4835, 0.6016, 0.5209, 0.2779, 0.4856, 0.2775, 0.5128, 0.2556, 0.5079, 0.2589, 0.4821, 0.2589, 0.4821, 0.2556, 0.5079, 0.2162, 0.5014, 0.2119, 0.4803, 0.2556, 0.5079, 0.2559, 0.5392, 0.2165, 0.5247, 0.2162, 0.5014, 0.2775, 0.5128, 0.2787, 0.5464, 0.2559, 0.5392, 0.2556, 0.5079, 0.3981, 0.08088, 0.3998, 0.1085, 0.3863, 0.1097, 0.3847, 0.08199, 0.3847, 0.08199, 0.3863, 0.1097, 0.3719, 0.1109, 0.3709, 0.08318, 0.3863, 0.1097, 0.3882, 0.144, 0.3732, 0.1453, 0.3719, 0.1109, 0.3998, 0.1085, 0.4018, 0.1428, 0.3882, 0.144, 0.3863, 0.1097, 0.6327, 0.5584, 0.6341, 0.5271, 0.6634, 0.5215, 0.6623, 0.5516, 0.005097, 0.7538, 0.01179, 0.7237, 0.02744, 0.723, 0.02191, 0.7508, 0.01179, 0.7237, 0.02026, 0.6862, 0.03562, 0.6881, 0.02744, 0.723, 0.6341, 0.5271, 0.6358, 0.4882, 0.665, 0.484, 0.6634, 0.5215, 0.3709, 0.08318, 0.3719, 0.1109, 0.3566, 0.1117, 0.3568, 0.08377, 0.5527, 0.5316, 0.5537, 0.504, 0.5735, 0.5102, 0.5723, 0.5386, 0.5537, 0.504, 0.5548, 0.4698, 0.575, 0.475, 0.5735, 0.5102, 0.3719, 0.1109, 0.3732, 0.1453, 0.3564, 0.1464, 0.3566, 0.1117, 0.6962, 0.4688, 0.686, 0.45, 0.7199, 0.451, 0.7211, 0.4767, 0.7211, 0.4767, 0.7199, 0.451, 0.7548, 0.4514, 0.7548, 0.478, 0.7199, 0.451, 0.7196, 0.4247, 0.7548, 0.4249, 0.7548, 0.4514, 0.686, 0.45, 0.6845, 0.4245, 0.7196, 0.4247, 0.7199, 0.451, 0.5491, 0.7359, 0.5257, 0.7419, 0.5219, 0.7208, 0.5478, 0.7163, 0.5478, 0.7163, 0.5219, 0.7208, 0.5215, 0.695, 0.5476, 0.6959, 0.5219, 0.7208, 0.4797, 0.7295, 0.4803, 0.6963, 0.5215, 0.695, 0.5257, 0.7419, 0.4758, 0.7529, 0.4797, 0.7295, 0.5219, 0.7208, 0.3737, 0.02996, 0.3705, 0.05657, 0.3572, 0.05718, 0.3594, 0.03178, 0.5629, 0.5832, 0.5533, 0.5578, 0.5719, 0.5648, 0.5745, 0.5834, 0.5533, 0.5578, 0.5527, 0.5316, 0.5723, 0.5386, 0.5719, 0.5648, 0.3705, 0.05657, 0.3709, 0.08318, 0.3568, 0.08377, 0.3572, 0.05718, 0.6279, 0.6084, 0.6311, 0.5872, 0.6612, 0.5792, 0.6585, 0.5992, 0.002143, 0.8052, -5.03e-09, 0.7819, 0.01842, 0.7762, 0.01638, 0.7947, -5.03e-09, 0.7819, 0.005097, 0.7538, 0.02191, 0.7508, 0.01842, 0.7762, 0.6311, 0.5872, 0.6327, 0.5584, 0.6623, 0.5516, 0.6612, 0.5792, 0.4019, 0.02745, 0.3974, 0.05429, 0.384, 0.0554, 0.388, 0.02859, 0.388, 0.02859, 0.384, 0.0554, 0.3705, 0.05657, 0.3737, 0.02996, 0.384, 0.0554, 0.3847, 0.08199, 0.3709, 0.08318, 0.3705, 0.05657, 0.3974, 0.05429, 0.3981, 0.08088, 0.3847, 0.08199, 0.384, 0.0554, 0.01638, 0.7947, 0.01842, 0.7762, 0.03084, 0.7802, 0.02848, 0.8016, 0.2716, 0.4347, 0.2692, 0.4564, 0.2491, 0.4492, 0.2603, 0.4258, 0.2692, 0.4564, 0.2589, 0.4821, 0.2119, 0.4803, 0.2491, 0.4492, 0.2792, 0.4603, 0.2779, 0.4856, 0.2589, 0.4821, 0.2692, 0.4564, 0.5745, 0.5834, 0.5719, 0.5648, 0.5988, 0.5789, 0.5957, 0.599, 0.5957, 0.599, 0.5988, 0.5789, 0.6311, 0.5872, 0.6279, 0.6084, 0.5988, 0.5789, 0.6003, 0.5511, 0.6327, 0.5584, 0.6311, 0.5872, 0.5719, 0.5648, 0.5723, 0.5386, 0.6003, 0.5511, 0.5988, 0.5789])
me_cube_001.update()
me_cylinder = bpy.data.meshes.new('Cylinder')
me_cylinder.from_pydata([(0.0, 0.2154, -0.4328), (0.0, 0.2154, 6.579), (0.1077, 0.1865, -0.4328), (0.1077, 0.1865, 6.579), (0.1865, 0.1077, -0.4328), (0.1865, 0.1077, 6.579), (0.2154, 0.0, -0.4328), (0.2154, 0.0, 6.579), (0.1865, -0.1077, -0.4328), (0.1865, -0.1077, 6.579), (0.1077, -0.1865, -0.4328), (0.1077, -0.1865, 6.579), (0.0, -0.2154, -0.4328), (0.0, -0.2154, 6.579), (-0.1077, -0.1865, -0.4328), (-0.1077, -0.1865, 6.579), (-0.1865, -0.1077, -0.4328), (-0.1865, -0.1077, 6.579), (-0.2154, 0.0, -0.4328), (-0.2154, 0.0, 6.579), (-0.1865, 0.1077, -0.4328), (-0.1865, 0.1077, 6.579), (-0.1077, 0.1865, -0.4328), (-0.1077, 0.1865, 6.579), (0.01933, 0.03347, 7.637), (0.1077, 0.1865, 7.466), (0.08181, 0.1417, 7.587), (0.0, 0.2154, 7.466), (3.725e-09, 0.03865, 7.637), (9.313e-10, 0.1636, 7.587), (0.03347, 0.01933, 7.637), (0.1865, 0.1077, 7.466), (0.1417, 0.08181, 7.587), (0.03865, -3.725e-09, 7.637), (0.2154, 0.0, 7.466), (0.1636, -9.313e-10, 7.587), (0.03347, -0.01933, 7.637), (0.1865, -0.1077, 7.466), (0.1417, -0.08181, 7.587), (0.01933, -0.03347, 7.637), (0.1077, -0.1865, 7.466), (0.08181, -0.1417, 7.587), (-3.725e-09, -0.03865, 7.637), (0.0, -0.2154, 7.466), (-9.313e-10, -0.1636, 7.587), (-0.01933, -0.03347, 7.637), (-0.1077, -0.1865, 7.466), (-0.08181, -0.1417, 7.587), (-0.03347, -0.01933, 7.637), (-0.1865, -0.1077, 7.466), (-0.1417, -0.08181, 7.587), (-0.03865, 3.725e-09, 7.637), (-0.2154, 0.0, 7.466), (-0.1636, 9.313e-10, 7.587), (-0.03347, 0.01933, 7.637), (-0.1865, 0.1077, 7.466), (-0.1417, 0.08181, 7.587), (-0.01933, 0.03347, 7.637), (-0.1077, 0.1865, 7.466), (-0.08181, 0.1417, 7.587)], [], [(0, 1, 3, 2), (2, 3, 5, 4), (4, 5, 7, 6), (6, 7, 9, 8), (8, 9, 11, 10), (10, 11, 13, 12), (12, 13, 15, 14), (14, 15, 17, 16), (16, 17, 19, 18), (18, 19, 21, 20), (20, 21, 23, 22), (22, 23, 1, 0), (0, 2, 4, 6, 8, 10, 12, 14, 16, 18, 20, 22), (25, 27, 29, 26), (26, 29, 28, 24), (31, 25, 26, 32), (32, 26, 24, 30), (34, 31, 32, 35), (35, 32, 30, 33), (37, 34, 35, 38), (38, 35, 33, 36), (40, 37, 38, 41), (41, 38, 36, 39), (43, 40, 41, 44), (44, 41, 39, 42), (46, 43, 44, 47), (47, 44, 42, 45), (49, 46, 47, 50), (50, 47, 45, 48), (52, 49, 50, 53), (53, 50, 48, 51), (55, 52, 53, 56), (56, 53, 51, 54), (58, 55, 56, 59), (59, 56, 54, 57), (27, 58, 59, 29), (29, 59, 57, 28), (3, 1, 27, 25), (24, 28, 57, 54, 51, 48, 45, 42, 39, 36, 33, 30), (5, 3, 25, 31), (1, 23, 58, 27), (7, 5, 31, 34), (9, 7, 34, 37), (11, 9, 37, 40), (13, 11, 40, 43), (15, 13, 43, 46), (17, 15, 46, 49), (19, 17, 49, 52), (21, 19, 52, 55), (23, 21, 55, 58)])
_uv = me_cylinder.uv_layers.new(name='UVMap')
_uv.uv.foreach_set('vector', [0.9433, 0.5742, 0.9433, 0.07253, 0.9512, 0.07253, 0.9512, 0.5742, 0.9512, 0.5742, 0.9512, 0.07253, 0.9582, 0.0723, 0.9582, 0.574, 0.9582, 0.574, 0.9582, 0.0723, 0.9651, 0.07253, 0.9651, 0.5742, 0.9651, 0.5742, 0.9651, 0.07253, 0.9731, 0.07253, 0.9731, 0.5742, 0.9731, 0.5742, 0.9731, 0.07253, 0.98, 0.0723, 0.98, 0.574, 0.2812, 0.9998, 0.2812, 0.4981, 0.2881, 0.4983, 0.2881, 1.0, 0.2881, 1.0, 0.2881, 0.4983, 0.2961, 0.4983, 0.2961, 1.0, 0.2961, 1.0, 0.2961, 0.4983, 0.303, 0.4981, 0.303, 0.9998, 0.303, 0.9998, 0.303, 0.4981, 0.3099, 0.4983, 0.3099, 1.0, 0.3099, 1.0, 0.3099, 0.4983, 0.3179, 0.4983, 0.3179, 1.0, 0.3179, 1.0, 0.3179, 0.4983, 0.3249, 0.4981, 0.3249, 0.9998, 0.9363, 0.574, 0.9363, 0.0723, 0.9433, 0.07253, 0.9433, 0.5742, 0.3249, 0.602, 0.3249, 0.594, 0.3289, 0.5871, 0.3358, 0.5831, 0.3438, 0.5831, 0.3507, 0.5871, 0.3547, 0.594, 0.3547, 0.602, 0.3507, 0.6089, 0.3438, 0.6129, 0.3358, 0.6129, 0.3289, 0.6089, 0.9512, 0.009033, 0.9433, 0.009033, 0.9442, 0.0001816, 0.9503, 0.0001816, 0.3279, 0.6326, 0.3249, 0.6273, 0.3335, 0.625, 0.3342, 0.6262, 0.9582, 0.008794, 0.9512, 0.009033, 0.9503, 0.0001816, 0.9555, 3.418e-08, 0.3332, 0.6356, 0.3279, 0.6326, 0.3342, 0.6262, 0.3355, 0.6269, 0.9651, 0.009033, 0.9582, 0.008794, 0.9608, 3.418e-08, 0.966, 0.0001816, 0.3392, 0.6356, 0.3332, 0.6356, 0.3355, 0.6269, 0.3369, 0.6269, 0.9731, 0.009033, 0.9651, 0.009033, 0.966, 0.0001816, 0.9721, 0.0001816, 0.3445, 0.6326, 0.3392, 0.6356, 0.3369, 0.6269, 0.3382, 0.6262, 0.98, 0.008794, 0.9731, 0.009033, 0.9721, 0.0001816, 0.9774, 3.418e-08, 0.3475, 0.6273, 0.3445, 0.6326, 0.3382, 0.6262, 0.3389, 0.625, 0.2881, 0.4348, 0.2812, 0.4346, 0.2838, 0.4258, 0.2891, 0.426, 0.3475, 0.6212, 0.3475, 0.6273, 0.3389, 0.625, 0.3389, 0.6235, 0.2961, 0.4348, 0.2881, 0.4348, 0.2891, 0.426, 0.2951, 0.426, 0.3445, 0.616, 0.3475, 0.6212, 0.3389, 0.6235, 0.3382, 0.6223, 0.303, 0.4346, 0.2961, 0.4348, 0.2951, 0.426, 0.3004, 0.4258, 0.3392, 0.6129, 0.3445, 0.616, 0.3382, 0.6223, 0.3369, 0.6216, 0.3099, 0.4348, 0.303, 0.4346, 0.3057, 0.4258, 0.3109, 0.426, 0.3332, 0.6129, 0.3392, 0.6129, 0.3369, 0.6216, 0.3355, 0.6216, 0.3179, 0.4348, 0.3099, 0.4348, 0.3109, 0.426, 0.317, 0.426, 0.3279, 0.616, 0.3332, 0.6129, 0.3355, 0.6216, 0.3342, 0.6223, 0.3249, 0.4346, 0.3179, 0.4348, 0.317, 0.426, 0.3222, 0.4258, 0.3249, 0.6212, 0.3279, 0.616, 0.3342, 0.6223, 0.3335, 0.6235, 0.9433, 0.009033, 0.9363, 0.008794, 0.939, 3.418e-08, 0.9442, 0.0001816, 0.3249, 0.6273, 0.3249, 0.6212, 0.3335, 0.6235, 0.3335, 0.625, 0.9512, 0.07253, 0.9433, 0.07253, 0.9433, 0.009033, 0.9512, 0.009033, 0.3342, 0.6262, 0.3335, 0.625, 0.3335, 0.6235, 0.3342, 0.6223, 0.3355, 0.6216, 0.3369, 0.6216, 0.3382, 0.6223, 0.3389, 0.6235, 0.3389, 0.625, 0.3382, 0.6262, 0.3369, 0.6269, 0.3355, 0.6269, 0.9582, 0.0723, 0.9512, 0.07253, 0.9512, 0.009033, 0.9582, 0.008794, 0.9433, 0.07253, 0.9363, 0.0723, 0.9363, 0.008794, 0.9433, 0.009033, 0.9651, 0.07253, 0.9582, 0.0723, 0.9582, 0.008794, 0.9651, 0.009033, 0.9731, 0.07253, 0.9651, 0.07253, 0.9651, 0.009033, 0.9731, 0.009033, 0.98, 0.0723, 0.9731, 0.07253, 0.9731, 0.009033, 0.98, 0.008794, 0.2881, 0.4983, 0.2812, 0.4981, 0.2812, 0.4346, 0.2881, 0.4348, 0.2961, 0.4983, 0.2881, 0.4983, 0.2881, 0.4348, 0.2961, 0.4348, 0.303, 0.4981, 0.2961, 0.4983, 0.2961, 0.4348, 0.303, 0.4346, 0.3099, 0.4983, 0.303, 0.4981, 0.303, 0.4346, 0.3099, 0.4348, 0.3179, 0.4983, 0.3099, 0.4983, 0.3099, 0.4348, 0.3179, 0.4348, 0.3249, 0.4981, 0.3179, 0.4983, 0.3179, 0.4348, 0.3249, 0.4346])
me_cylinder.update()
me_plane = bpy.data.meshes.new('Plane')
me_plane.from_pydata([(-2.71, -2.338, -0.3525), (2.71, -2.338, -0.3525), (-2.71, 2.338, -0.3525), (2.71, 2.338, -0.3525), (-2.953, 1.123e-08, 0.1199), (-1.301e-09, -2.547, -0.002479), (2.953, 3.784e-09, 0.1199), (2.425e-09, 2.547, -0.002479), (-5.223e-09, 2.871e-08, 0.9511), (-2.953, -1.274, -0.1409), (1.476, -2.547, -0.1558), (2.953, 1.274, -0.1409), (-1.476, 2.547, -0.1558), (-2.953, 1.274, -0.1409), (-1.476, -2.547, -0.1558), (2.953, -1.274, -0.1409), (1.476, 2.547, -0.1558), (-2.612e-09, 1.274, 0.56), (-5.223e-09, -1.274, 0.56), (-1.476, 1.381e-08, 0.6795), (1.476, 1.994e-08, 0.6795), (1.476, -1.274, 0.328), (-1.476, -1.274, 0.328), (-1.476, 1.274, 0.328), (1.476, 1.274, 0.328), (-2.922, -1.884, -0.2921), (2.184, -2.521, -0.2839), (2.922, 1.884, -0.2921), (-2.184, 2.521, -0.2839), (-2.953, 0.6368, 0.03409), (-0.7381, -2.547, -0.04688), (2.953, -0.6368, 0.03409), (0.7381, 2.547, -0.04688), (5.569e-10, 1.911, 0.2762), (1.675e-09, -0.6368, 0.8276), (-2.214, 8.562e-09, 0.416), (0.7381, 3.339e-08, 0.8743), (-2.953, -0.6368, 0.03409), (0.7381, -2.547, -0.04688), (2.953, 0.6368, 0.03409), (-0.7381, 2.547, -0.04689), (-2.922, 1.884, -0.2921), (-2.184, -2.521, -0.2839), (2.922, -1.884, -0.2921), (2.184, 2.521, -0.2839), (1.675e-09, 0.6368, 0.8276), (-2.612e-09, -1.911, 0.2762), (-0.7381, 3.339e-08, 0.8743), (2.214, 1.463e-08, 0.416), (1.476, -0.6368, 0.5673), (1.476, -1.911, 0.08149), (0.7381, -1.274, 0.494), (2.214, -1.274, 0.1065), (-1.476, -0.6368, 0.5673), (-1.476, -1.911, 0.08149), (-2.214, -1.274, 0.1065), (-0.7381, -1.274, 0.494), (-1.476, 1.911, 0.08149), (-1.476, 0.6368, 0.5673), (-2.214, 1.274, 0.1065), (-0.7381, 1.274, 0.494), (1.476, 1.911, 0.08149), (1.476, 0.6368, 0.5673), (0.7381, 1.274, 0.494), (2.214, 1.274, 0.1065), (2.209, 1.906, -0.09941), (-0.7381, 1.911, 0.2204), (-0.7381, -0.6368, 0.7539), (2.214, -0.6368, 0.316), (0.7381, -0.6368, 0.7539), (0.7381, -1.911, 0.2204), (2.209, -1.906, -0.09941), (-2.214, -0.6368, 0.316), (-2.209, -1.906, -0.09941), (-0.7381, -1.911, 0.2204), (-2.209, 1.906, -0.09941), (-2.214, 0.6368, 0.316), (-0.7381, 0.6368, 0.7539), (0.7381, 1.911, 0.2204), (0.7381, 0.6368, 0.7539), (2.214, 0.6368, 0.316)], [], [(24, 64, 65, 61), (64, 11, 27, 65), (65, 27, 3, 44), (61, 65, 44, 16), (23, 60, 66, 57), (60, 17, 33, 66), (66, 33, 7, 40), (57, 66, 40, 12), (22, 56, 67, 53), (56, 18, 34, 67), (67, 34, 8, 47), (53, 67, 47, 19), (21, 52, 68, 49), (52, 15, 31, 68), (68, 31, 6, 48), (49, 68, 48, 20), (18, 51, 69, 34), (51, 21, 49, 69), (69, 49, 20, 36), (34, 69, 36, 8), (5, 38, 70, 46), (38, 10, 50, 70), (70, 50, 21, 51), (46, 70, 51, 18), (10, 26, 71, 50), (26, 1, 43, 71), (71, 43, 15, 52), (50, 71, 52, 21), (9, 55, 72, 37), (55, 22, 53, 72), (72, 53, 19, 35), (37, 72, 35, 4), (0, 42, 73, 25), (42, 14, 54, 73), (73, 54, 22, 55), (25, 73, 55, 9), (14, 30, 74, 54), (30, 5, 46, 74), (74, 46, 18, 56), (54, 74, 56, 22), (13, 59, 75, 41), (59, 23, 57, 75), (75, 57, 12, 28), (41, 75, 28, 2), (4, 35, 76, 29), (35, 19, 58, 76), (76, 58, 23, 59), (29, 76, 59, 13), (19, 47, 77, 58), (47, 8, 45, 77), (77, 45, 17, 60), (58, 77, 60, 23), (17, 63, 78, 33), (63, 24, 61, 78), (78, 61, 16, 32), (33, 78, 32, 7), (8, 36, 79, 45), (36, 20, 62, 79), (79, 62, 24, 63), (45, 79, 63, 17), (20, 48, 80, 62), (48, 6, 39, 80), (80, 39, 11, 64), (62, 80, 64, 24)])
_uv = me_plane.uv_layers.new(name='UVMap')
_uv.uv.foreach_set('vector', [0.2588, 0.1026, 0.2629, 0.05125, 0.3105, 0.05185, 0.3075, 0.1031, 0.2629, 0.05125, 0.2674, 4.352e-05, 0.3125, 0.002182, 0.3105, 0.05185, 0.3105, 0.05185, 0.3125, 0.002182, 0.3451, 0.01692, 0.3564, 0.05382, 0.3075, 0.1031, 0.3105, 0.05185, 0.3564, 0.05382, 0.3559, 0.1035, 0.2588, 0.3134, 0.2558, 0.2597, 0.3049, 0.2604, 0.3075, 0.3139, 0.2558, 0.2597, 0.2546, 0.2066, 0.3039, 0.2073, 0.3049, 0.2604, 0.3049, 0.2604, 0.3039, 0.2073, 0.3531, 0.208, 0.354, 0.261, 0.3075, 0.3139, 0.3049, 0.2604, 0.354, 0.261, 0.3559, 0.3143, 0.08225, 0.3175, 0.07922, 0.2638, 0.1186, 0.2612, 0.122, 0.315, 0.07922, 0.2638, 0.07801, 0.2107, 0.1173, 0.208, 0.1186, 0.2612, 0.1186, 0.2612, 0.1173, 0.208, 0.1592, 0.2063, 0.1606, 0.2594, 0.122, 0.315, 0.1186, 0.2612, 0.1606, 0.2594, 0.1641, 0.3133, 0.08225, 0.1067, 0.08629, 0.05533, 0.1266, 0.05303, 0.122, 0.1042, 0.08629, 0.05533, 0.09081, 0.004122, 0.1318, 0.002039, 0.1266, 0.05303, 0.1266, 0.05303, 0.1318, 0.002039, 0.1743, 0.000498, 0.1689, 0.05141, 0.122, 0.1042, 0.1266, 0.05303, 0.1689, 0.05141, 0.1641, 0.1025, 0.07801, 0.2107, 0.07922, 0.1584, 0.1186, 0.1558, 0.1173, 0.208, 0.07922, 0.1584, 0.08225, 0.1067, 0.122, 0.1042, 0.1186, 0.1558, 0.1186, 0.1558, 0.122, 0.1042, 0.1641, 0.1025, 0.1606, 0.154, 0.1173, 0.208, 0.1186, 0.1558, 0.1606, 0.154, 0.1592, 0.2063, -1.041e-08, 0.2161, 0.000811, 0.1637, 0.04007, 0.1611, 0.03905, 0.2134, 0.000811, 0.1637, 0.0028, 0.1117, 0.04261, 0.1092, 0.04007, 0.1611, 0.04007, 0.1611, 0.04261, 0.1092, 0.08225, 0.1067, 0.07922, 0.1584, 0.03905, 0.2134, 0.04007, 0.1611, 0.07922, 0.1584, 0.07801, 0.2107, 0.0028, 0.1117, 0.006979, 0.06189, 0.04622, 0.05795, 0.04261, 0.1092, 0.006979, 0.06189, 0.02088, 0.02441, 0.05127, 0.008214, 0.04622, 0.05795, 0.04622, 0.05795, 0.05127, 0.008214, 0.09081, 0.004122, 0.08629, 0.05533, 0.04261, 0.1092, 0.04622, 0.05795, 0.08629, 0.05533, 0.08225, 0.1067, 0.09081, 0.4258, 0.08629, 0.3716, 0.1266, 0.3693, 0.1318, 0.4237, 0.08629, 0.3716, 0.08225, 0.3175, 0.122, 0.315, 0.1266, 0.3693, 0.1266, 0.3693, 0.122, 0.315, 0.1641, 0.3133, 0.1689, 0.3676, 0.1318, 0.4237, 0.1266, 0.3693, 0.1689, 0.3676, 0.1743, 0.4222, 0.02088, 0.4115, 0.006979, 0.3737, 0.04622, 0.3735, 0.05127, 0.4255, 0.006979, 0.3737, 0.0028, 0.3225, 0.04261, 0.32, 0.04622, 0.3735, 0.04622, 0.3735, 0.04261, 0.32, 0.08225, 0.3175, 0.08629, 0.3716, 0.05127, 0.4255, 0.04622, 0.3735, 0.08629, 0.3716, 0.09081, 0.4258, 0.0028, 0.3225, 0.000811, 0.2691, 0.04007, 0.2665, 0.04261, 0.32, 0.000811, 0.2691, -1.041e-08, 0.2161, 0.03905, 0.2134, 0.04007, 0.2665, 0.04007, 0.2665, 0.03905, 0.2134, 0.07801, 0.2107, 0.07922, 0.2638, 0.04261, 0.32, 0.04007, 0.2665, 0.07922, 0.2638, 0.08225, 0.3175, 0.2674, 0.4217, 0.2629, 0.3675, 0.3105, 0.3674, 0.3125, 0.4194, 0.2629, 0.3675, 0.2588, 0.3134, 0.3075, 0.3139, 0.3105, 0.3674, 0.3105, 0.3674, 0.3075, 0.3139, 0.3559, 0.3143, 0.3564, 0.3657, 0.3125, 0.4194, 0.3105, 0.3674, 0.3564, 0.3657, 0.3451, 0.404, 0.1743, 0.4222, 0.1689, 0.3676, 0.2149, 0.3672, 0.22, 0.4217, 0.1689, 0.3676, 0.1641, 0.3133, 0.2103, 0.313, 0.2149, 0.3672, 0.2149, 0.3672, 0.2103, 0.313, 0.2588, 0.3134, 0.2629, 0.3675, 0.22, 0.4217, 0.2149, 0.3672, 0.2629, 0.3675, 0.2674, 0.4217, 0.1641, 0.3133, 0.1606, 0.2594, 0.2069, 0.2592, 0.2103, 0.313, 0.1606, 0.2594, 0.1592, 0.2063, 0.2056, 0.206, 0.2069, 0.2592, 0.2069, 0.2592, 0.2056, 0.206, 0.2546, 0.2066, 0.2558, 0.2597, 0.2103, 0.313, 0.2069, 0.2592, 0.2558, 0.2597, 0.2588, 0.3134, 0.2546, 0.2066, 0.2558, 0.1543, 0.3049, 0.1549, 0.3039, 0.2073, 0.2558, 0.1543, 0.2588, 0.1026, 0.3075, 0.1031, 0.3049, 0.1549, 0.3049, 0.1549, 0.3075, 0.1031, 0.3559, 0.1035, 0.354, 0.1556, 0.3039, 0.2073, 0.3049, 0.1549, 0.354, 0.1556, 0.3531, 0.208, 0.1592, 0.2063, 0.1606, 0.154, 0.2069, 0.1537, 0.2056, 0.206, 0.1606, 0.154, 0.1641, 0.1025, 0.2103, 0.1022, 0.2069, 0.1537, 0.2069, 0.1537, 0.2103, 0.1022, 0.2588, 0.1026, 0.2558, 0.1543, 0.2056, 0.206, 0.2069, 0.1537, 0.2558, 0.1543, 0.2546, 0.2066, 0.1641, 0.1025, 0.1689, 0.05141, 0.2149, 0.05099, 0.2103, 0.1022, 0.1689, 0.05141, 0.1743, 0.000498, 0.22, 6.775e-09, 0.2149, 0.05099, 0.2149, 0.05099, 0.22, 6.775e-09, 0.2674, 4.352e-05, 0.2629, 0.05125, 0.2103, 0.1022, 0.2149, 0.05099, 0.2629, 0.05125, 0.2588, 0.1026])
me_plane.use_mirror_x = True
me_plane.update()

# ---- objects
ob_cube = bpy.data.objects.new('Cube', me_cube_001)
ob_cylinder = bpy.data.objects.new('Cylinder', me_cylinder)
ob_plane = bpy.data.objects.new('Plane', me_plane)

# ---- transforms, parenting, visibility, modifiers, constraints
ob_cube.location = (0.0, 0.0, 0.0)
ob_cylinder.location = (0.0, 0.0, 0.07214)
ob_plane.location = (0.0, -0.08485, 5.255)
ob_plane.rotation_euler = (1.571, -0.0, 0.0)
ob_plane.use_mesh_mirror_x = True

# ---- collection membership
col_collection.objects.link(ob_cube)
col_collection.objects.link(ob_cylinder)
col_collection.objects.link(ob_plane)

# ---- scene / render settings (as saved in the file)
scene.frame_start = 1; scene.frame_end = 250; scene.frame_set(1)
scene.render.engine = 'BLENDER_EEVEE_NEXT'
scene.render.bake_bias = 0.0
scene.render.bake_samples = 0
scene.cycles.sampling_pattern = 'TABULATED_SOBOL'
scene.eevee.use_volume_custom_range = False
bpy.context.view_layer.update()

# ---- added for rendering (the .blend has no active camera and no usable light): camera, sun
cam_auto = bpy.data.cameras.new('AutoCamera')
cam_auto.lens = 50.0
cam_auto.sensor_width = 36.0
cam_auto.clip_end = 1000.0
ob_auto_camera = bpy.data.objects.new('AutoCamera', cam_auto)
scene.collection.objects.link(ob_auto_camera)
ob_auto_camera.location = (12.8277, -15.0016, 13.5046)
ob_auto_camera.rotation_euler = (1.09748, -7.21219e-08, 0.694738)
scene.camera = ob_auto_camera
light_auto_sun = bpy.data.lights.new('AutoSun', 'SUN')
light_auto_sun.energy = 3.0
light_auto_sun.angle = 0.0523599
ob_auto_sun = bpy.data.objects.new('AutoSun', light_auto_sun)
scene.collection.objects.link(ob_auto_sun)
ob_auto_sun.rotation_euler = (0.872665, 0.174533, 0.523599)
bpy.context.view_layer.update()
